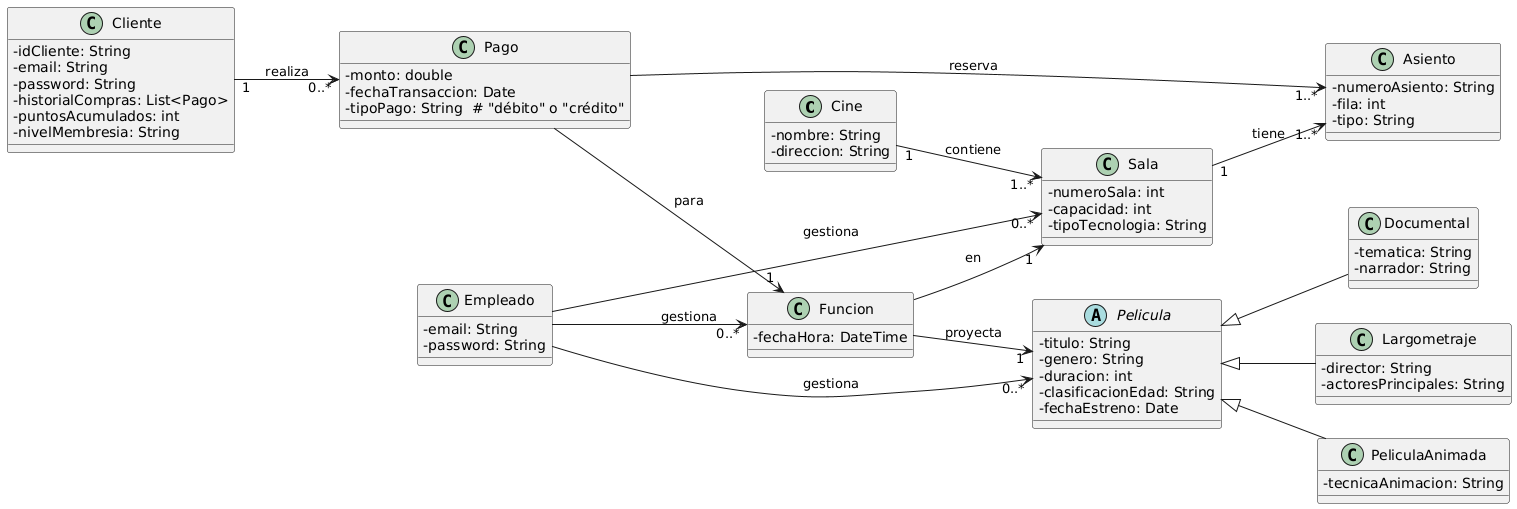

The diagram above was rendered by PlantUML. Its source (embedded in the PNG):
@startuml
skinparam classAttributeIconSize 0
left to right direction

'#########################
'###### ENTIDADES ########
'#########################

class Cine {
  - nombre: String
  - direccion: String
}

class Sala {
  - numeroSala: int
  - capacidad: int
  - tipoTecnologia: String
}

class Asiento {
  - numeroAsiento: String
  - fila: int
  - tipo: String
}

abstract class Pelicula {
  - titulo: String
  - genero: String
  - duracion: int
  - clasificacionEdad: String
  - fechaEstreno: Date
}

class PeliculaAnimada {
  - tecnicaAnimacion: String
}

class Documental {
  - tematica: String
  - narrador: String
}

class Largometraje {
  - director: String
  - actoresPrincipales: String
}

class Funcion {
  - fechaHora: DateTime
}

class Cliente {
  - idCliente: String
  - email: String
  - password: String
  - historialCompras: List<Pago>
  - puntosAcumulados: int
  - nivelMembresia: String
}

class Pago {
  - monto: double
  - fechaTransaccion: Date
  - tipoPago: String  # "débito" o "crédito"
}

class Empleado {
  - email: String
  - password: String
}

'#########################
'##### RELACIONES ########
'#########################

' Relaciones estructurales
Cine "1" --> "1..*" Sala : contiene
Sala "1" --> "1..*" Asiento : tiene
Pelicula <|-- PeliculaAnimada
Pelicula <|-- Documental
Pelicula <|-- Largometraje

' Relaciones funcionales
Funcion --> "1" Pelicula : proyecta
Funcion --> "1" Sala : en
Cliente "1" --> "0..*" Pago : realiza
Pago --> "1" Funcion : para
Pago --> "1..*" Asiento : reserva

' Relaciones de gestión
Empleado --> "0..*" Pelicula : gestiona
Empleado --> "0..*" Sala : gestiona
Empleado --> "0..*" Funcion : gestiona
@enduml